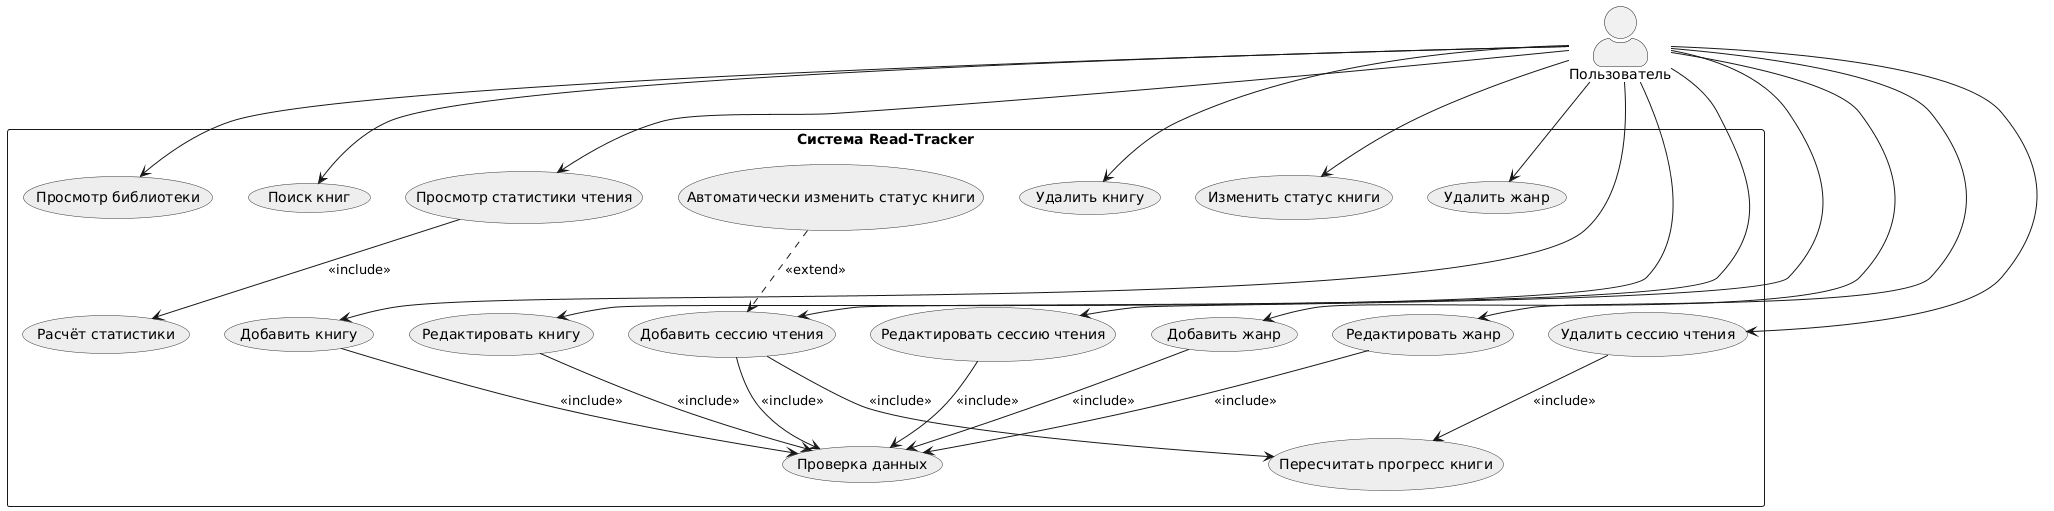

The diagram above was rendered by PlantUML. Its source (embedded in the PNG):
@startuml
skinparam usecaseBorderColor #333
skinparam usecaseBackgroundColor #EEE
skinparam actorStyle awesome

actor "Пользователь" as User

rectangle "Система Read-Tracker" {

  ' --- Общие сценарии ---
  User --> (Просмотр библиотеки)
  User --> (Поиск книг)
  User --> (Просмотр статистики чтения)

  (Просмотр статистики чтения) --> (Расчёт статистики) : <<include>>

  ' --- Книги ---
  User --> (Добавить книгу)
  User --> (Редактировать книгу)
  User --> (Удалить книгу)
  User --> (Изменить статус книги)

  (Добавить книгу) --> (Проверка данных) : <<include>>
  (Редактировать книгу) --> (Проверка данных) : <<include>>

  ' Статус может обновляться автоматически ПО УСЛОВИЮ
  (Автоматически изменить статус книги) ..> (Добавить сессию чтения) : <<extend>>

  ' --- Сессии чтения ---
  User --> (Добавить сессию чтения)
  User --> (Редактировать сессию чтения)
  User --> (Удалить сессию чтения)

  (Добавить сессию чтения) --> (Проверка данных) : <<include>>
  (Редактировать сессию чтения) --> (Проверка данных) : <<include>>

  ' Пересчёт прогресса ОБЯЗАТЕЛЕН
  (Добавить сессию чтения) --> (Пересчитать прогресс книги) : <<include>>
  (Удалить сессию чтения) --> (Пересчитать прогресс книги) : <<include>>

  ' --- Жанры ---
  User --> (Добавить жанр)
  User --> (Редактировать жанр)
  User --> (Удалить жанр)

  (Добавить жанр) --> (Проверка данных) : <<include>>
  (Редактировать жанр) --> (Проверка данных) : <<include>>
}
@enduml